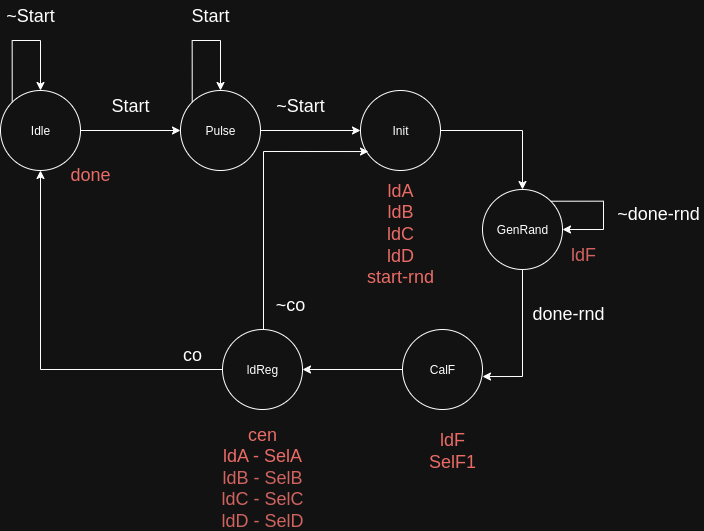

The diagram above was exported from draw.io. Its source (the exported page's mxGraphModel, read from the mxfile embedded in the PNG):
<mxGraphModel dx="1333" dy="661" grid="0" gridSize="10" guides="1" tooltips="1" connect="1" arrows="1" fold="1" page="1" pageScale="1" pageWidth="850" pageHeight="1100" math="0" shadow="0">
  <root>
    <mxCell id="0" />
    <mxCell id="1" parent="0" />
    <mxCell id="iyM0phru0mA89F1TT-0_-9" style="edgeStyle=orthogonalEdgeStyle;rounded=0;orthogonalLoop=1;jettySize=auto;html=1;entryX=0;entryY=0.5;entryDx=0;entryDy=0;" edge="1" parent="1" source="iyM0phru0mA89F1TT-0_-1" target="iyM0phru0mA89F1TT-0_-3">
      <mxGeometry relative="1" as="geometry" />
    </mxCell>
    <mxCell id="iyM0phru0mA89F1TT-0_-1" value="Idle" style="ellipse;whiteSpace=wrap;html=1;" vertex="1" parent="1">
      <mxGeometry x="127" y="191" width="80" height="80" as="geometry" />
    </mxCell>
    <mxCell id="iyM0phru0mA89F1TT-0_-13" style="edgeStyle=orthogonalEdgeStyle;rounded=0;orthogonalLoop=1;jettySize=auto;html=1;entryX=0;entryY=0.5;entryDx=0;entryDy=0;" edge="1" parent="1" source="iyM0phru0mA89F1TT-0_-3" target="iyM0phru0mA89F1TT-0_-4">
      <mxGeometry relative="1" as="geometry" />
    </mxCell>
    <mxCell id="iyM0phru0mA89F1TT-0_-3" value="Pulse" style="ellipse;whiteSpace=wrap;html=1;" vertex="1" parent="1">
      <mxGeometry x="307" y="191" width="80" height="80" as="geometry" />
    </mxCell>
    <mxCell id="iyM0phru0mA89F1TT-0_-22" style="edgeStyle=orthogonalEdgeStyle;rounded=0;orthogonalLoop=1;jettySize=auto;html=1;entryX=0.5;entryY=0;entryDx=0;entryDy=0;" edge="1" parent="1" source="iyM0phru0mA89F1TT-0_-4" target="iyM0phru0mA89F1TT-0_-6">
      <mxGeometry relative="1" as="geometry" />
    </mxCell>
    <mxCell id="iyM0phru0mA89F1TT-0_-4" value="Init" style="ellipse;whiteSpace=wrap;html=1;" vertex="1" parent="1">
      <mxGeometry x="487" y="191" width="80" height="80" as="geometry" />
    </mxCell>
    <mxCell id="iyM0phru0mA89F1TT-0_-34" style="edgeStyle=orthogonalEdgeStyle;rounded=0;orthogonalLoop=1;jettySize=auto;html=1;entryX=1;entryY=0.5;entryDx=0;entryDy=0;" edge="1" parent="1" source="iyM0phru0mA89F1TT-0_-5" target="iyM0phru0mA89F1TT-0_-7">
      <mxGeometry relative="1" as="geometry" />
    </mxCell>
    <mxCell id="iyM0phru0mA89F1TT-0_-5" value="CalF" style="ellipse;whiteSpace=wrap;html=1;" vertex="1" parent="1">
      <mxGeometry x="529" y="430" width="80" height="80" as="geometry" />
    </mxCell>
    <mxCell id="iyM0phru0mA89F1TT-0_-25" style="edgeStyle=orthogonalEdgeStyle;rounded=0;orthogonalLoop=1;jettySize=auto;html=1;entryX=1;entryY=0.588;entryDx=0;entryDy=0;entryPerimeter=0;exitX=0.5;exitY=1;exitDx=0;exitDy=0;" edge="1" parent="1" source="iyM0phru0mA89F1TT-0_-6" target="iyM0phru0mA89F1TT-0_-5">
      <mxGeometry relative="1" as="geometry">
        <mxPoint x="649" y="550" as="targetPoint" />
        <mxPoint x="659" y="380" as="sourcePoint" />
      </mxGeometry>
    </mxCell>
    <mxCell id="iyM0phru0mA89F1TT-0_-6" value="GenRand" style="ellipse;whiteSpace=wrap;html=1;" vertex="1" parent="1">
      <mxGeometry x="609" y="290" width="80" height="80" as="geometry" />
    </mxCell>
    <mxCell id="iyM0phru0mA89F1TT-0_-26" style="edgeStyle=orthogonalEdgeStyle;rounded=0;orthogonalLoop=1;jettySize=auto;html=1;entryX=0.5;entryY=1;entryDx=0;entryDy=0;" edge="1" parent="1" source="iyM0phru0mA89F1TT-0_-7" target="iyM0phru0mA89F1TT-0_-1">
      <mxGeometry relative="1" as="geometry" />
    </mxCell>
    <mxCell id="iyM0phru0mA89F1TT-0_-7" value="ldReg" style="ellipse;whiteSpace=wrap;html=1;" vertex="1" parent="1">
      <mxGeometry x="349" y="430" width="80" height="80" as="geometry" />
    </mxCell>
    <mxCell id="iyM0phru0mA89F1TT-0_-10" value="&lt;font style=&quot;font-size: 18px;&quot;&gt;Start&lt;/font&gt;" style="text;html=1;align=center;verticalAlign=middle;whiteSpace=wrap;rounded=0;" vertex="1" parent="1">
      <mxGeometry x="227" y="191" width="60" height="30" as="geometry" />
    </mxCell>
    <mxCell id="iyM0phru0mA89F1TT-0_-12" value="&lt;font style=&quot;font-size: 18px; color: light-dark(rgb(0, 0, 0), rgb(234, 107, 102));&quot;&gt;done&lt;/font&gt;" style="text;html=1;align=center;verticalAlign=middle;whiteSpace=wrap;rounded=0;" vertex="1" parent="1">
      <mxGeometry x="187" y="260" width="60" height="30" as="geometry" />
    </mxCell>
    <mxCell id="iyM0phru0mA89F1TT-0_-14" style="edgeStyle=orthogonalEdgeStyle;rounded=0;orthogonalLoop=1;jettySize=auto;html=1;exitX=0;exitY=0;exitDx=0;exitDy=0;entryX=0.5;entryY=0;entryDx=0;entryDy=0;" edge="1" parent="1" source="iyM0phru0mA89F1TT-0_-1" target="iyM0phru0mA89F1TT-0_-1">
      <mxGeometry relative="1" as="geometry">
        <Array as="points">
          <mxPoint x="139" y="141" />
          <mxPoint x="167" y="141" />
        </Array>
      </mxGeometry>
    </mxCell>
    <mxCell id="iyM0phru0mA89F1TT-0_-15" value="&lt;font style=&quot;font-size: 18px;&quot;&gt;~Start&lt;/font&gt;" style="text;html=1;align=center;verticalAlign=middle;whiteSpace=wrap;rounded=0;" vertex="1" parent="1">
      <mxGeometry x="397" y="191" width="60" height="30" as="geometry" />
    </mxCell>
    <mxCell id="iyM0phru0mA89F1TT-0_-16" style="edgeStyle=orthogonalEdgeStyle;rounded=0;orthogonalLoop=1;jettySize=auto;html=1;exitX=0;exitY=0;exitDx=0;exitDy=0;entryX=0.5;entryY=0;entryDx=0;entryDy=0;" edge="1" parent="1" source="iyM0phru0mA89F1TT-0_-3" target="iyM0phru0mA89F1TT-0_-3">
      <mxGeometry relative="1" as="geometry">
        <Array as="points">
          <mxPoint x="319" y="141" />
          <mxPoint x="347" y="141" />
        </Array>
      </mxGeometry>
    </mxCell>
    <mxCell id="iyM0phru0mA89F1TT-0_-17" value="&lt;font style=&quot;font-size: 18px;&quot;&gt;Start&lt;/font&gt;" style="text;html=1;align=center;verticalAlign=middle;whiteSpace=wrap;rounded=0;" vertex="1" parent="1">
      <mxGeometry x="307" y="101" width="60" height="30" as="geometry" />
    </mxCell>
    <mxCell id="iyM0phru0mA89F1TT-0_-18" value="&lt;font style=&quot;font-size: 18px;&quot;&gt;~Start&lt;/font&gt;" style="text;html=1;align=center;verticalAlign=middle;whiteSpace=wrap;rounded=0;" vertex="1" parent="1">
      <mxGeometry x="127" y="101" width="60" height="30" as="geometry" />
    </mxCell>
    <mxCell id="iyM0phru0mA89F1TT-0_-19" value="&lt;font style=&quot;font-size: 18px; color: light-dark(rgb(0, 0, 0), rgb(234, 107, 102));&quot;&gt;ldA&lt;/font&gt;&lt;div&gt;&lt;font style=&quot;font-size: 18px; color: light-dark(rgb(0, 0, 0), rgb(234, 107, 102));&quot;&gt;ldB&lt;/font&gt;&lt;/div&gt;&lt;div&gt;&lt;font style=&quot;font-size: 18px; color: light-dark(rgb(0, 0, 0), rgb(234, 107, 102));&quot;&gt;ldC&lt;/font&gt;&lt;/div&gt;&lt;div&gt;&lt;font style=&quot;font-size: 18px; color: light-dark(rgb(0, 0, 0), rgb(234, 107, 102));&quot;&gt;ldD&lt;/font&gt;&lt;/div&gt;&lt;div&gt;&lt;font style=&quot;font-size: 18px; color: light-dark(rgb(0, 0, 0), rgb(234, 107, 102));&quot;&gt;start-rnd&lt;/font&gt;&lt;/div&gt;&lt;div&gt;&lt;font style=&quot;font-size: 18px; color: light-dark(rgb(0, 0, 0), rgb(234, 107, 102));&quot;&gt;&lt;br&gt;&lt;/font&gt;&lt;/div&gt;" style="text;html=1;align=center;verticalAlign=middle;whiteSpace=wrap;rounded=0;" vertex="1" parent="1">
      <mxGeometry x="471" y="330" width="112" height="30" as="geometry" />
    </mxCell>
    <mxCell id="iyM0phru0mA89F1TT-0_-20" value="&lt;font color=&quot;#ea6b66&quot;&gt;&lt;span style=&quot;font-size: 18px;&quot;&gt;ldF&lt;/span&gt;&lt;/font&gt;" style="text;html=1;align=center;verticalAlign=middle;whiteSpace=wrap;rounded=0;" vertex="1" parent="1">
      <mxGeometry x="680" y="340" width="60" height="30" as="geometry" />
    </mxCell>
    <mxCell id="iyM0phru0mA89F1TT-0_-23" value="&lt;font style=&quot;font-size: 18px;&quot;&gt;done-rnd&lt;/font&gt;&lt;div&gt;&lt;font style=&quot;font-size: 18px;&quot;&gt;&lt;br&gt;&lt;/font&gt;&lt;/div&gt;" style="text;html=1;align=center;verticalAlign=middle;whiteSpace=wrap;rounded=0;" vertex="1" parent="1">
      <mxGeometry x="650" y="410" width="90" height="30" as="geometry" />
    </mxCell>
    <mxCell id="iyM0phru0mA89F1TT-0_-27" value="&lt;span style=&quot;font-size: 18px;&quot;&gt;co&lt;/span&gt;" style="text;html=1;align=center;verticalAlign=middle;whiteSpace=wrap;rounded=0;" vertex="1" parent="1">
      <mxGeometry x="289" y="440" width="60" height="30" as="geometry" />
    </mxCell>
    <mxCell id="iyM0phru0mA89F1TT-0_-29" value="&lt;span style=&quot;font-size: 18px;&quot;&gt;~co&lt;/span&gt;" style="text;html=1;align=center;verticalAlign=middle;whiteSpace=wrap;rounded=0;" vertex="1" parent="1">
      <mxGeometry x="387" y="390" width="60" height="30" as="geometry" />
    </mxCell>
    <mxCell id="iyM0phru0mA89F1TT-0_-30" value="&lt;font style=&quot;font-size: 18px;&quot;&gt;~done-rnd&lt;/font&gt;&lt;div&gt;&lt;font style=&quot;font-size: 18px;&quot;&gt;&lt;br&gt;&lt;/font&gt;&lt;/div&gt;" style="text;html=1;align=center;verticalAlign=middle;whiteSpace=wrap;rounded=0;" vertex="1" parent="1">
      <mxGeometry x="740" y="310" width="90" height="30" as="geometry" />
    </mxCell>
    <mxCell id="iyM0phru0mA89F1TT-0_-33" value="&lt;font style=&quot;color: light-dark(rgb(0, 0, 0), rgb(234, 107, 102));&quot;&gt;&lt;span style=&quot;font-size: 18px;&quot;&gt;ldF&lt;/span&gt;&lt;/font&gt;&lt;div&gt;&lt;font style=&quot;color: light-dark(rgb(0, 0, 0), rgb(234, 107, 102));&quot;&gt;&lt;span style=&quot;font-size: 18px;&quot;&gt;SelF1&lt;/span&gt;&lt;/font&gt;&lt;/div&gt;" style="text;html=1;align=center;verticalAlign=middle;whiteSpace=wrap;rounded=0;" vertex="1" parent="1">
      <mxGeometry x="549" y="523" width="60" height="55" as="geometry" />
    </mxCell>
    <mxCell id="iyM0phru0mA89F1TT-0_-35" value="&lt;div&gt;&lt;font style=&quot;color: light-dark(rgb(0, 0, 0), rgb(234, 107, 102));&quot;&gt;&lt;span style=&quot;font-size: 18px;&quot;&gt;cen&lt;/span&gt;&lt;/font&gt;&lt;/div&gt;&lt;font style=&quot;color: light-dark(rgb(0, 0, 0), rgb(234, 107, 102));&quot;&gt;&lt;span style=&quot;font-size: 18px;&quot;&gt;ldA - SelA&lt;/span&gt;&lt;/font&gt;&lt;div&gt;&lt;font color=&quot;#ea6b66&quot;&gt;&lt;span style=&quot;font-size: 18px;&quot;&gt;ldB - SelB&lt;/span&gt;&lt;/font&gt;&lt;/div&gt;&lt;div&gt;&lt;span style=&quot;color: rgb(234, 107, 102); font-size: 18px;&quot;&gt;ldC - SelC&lt;/span&gt;&lt;/div&gt;&lt;div&gt;&lt;span style=&quot;color: rgb(234, 107, 102); font-size: 18px;&quot;&gt;ldD - SelD&lt;/span&gt;&lt;span style=&quot;color: rgb(234, 107, 102); font-size: 18px;&quot;&gt;&lt;br&gt;&lt;/span&gt;&lt;/div&gt;" style="text;html=1;align=center;verticalAlign=middle;whiteSpace=wrap;rounded=0;" vertex="1" parent="1">
      <mxGeometry x="324" y="550" width="130" height="55" as="geometry" />
    </mxCell>
    <mxCell id="iyM0phru0mA89F1TT-0_-36" style="edgeStyle=orthogonalEdgeStyle;rounded=0;orthogonalLoop=1;jettySize=auto;html=1;entryX=0.1;entryY=0.763;entryDx=0;entryDy=0;entryPerimeter=0;" edge="1" parent="1" source="iyM0phru0mA89F1TT-0_-7" target="iyM0phru0mA89F1TT-0_-4">
      <mxGeometry relative="1" as="geometry">
        <Array as="points">
          <mxPoint x="390" y="252" />
        </Array>
      </mxGeometry>
    </mxCell>
    <mxCell id="iyM0phru0mA89F1TT-0_-37" style="edgeStyle=orthogonalEdgeStyle;rounded=0;orthogonalLoop=1;jettySize=auto;html=1;exitX=1;exitY=0;exitDx=0;exitDy=0;entryX=1;entryY=0.5;entryDx=0;entryDy=0;" edge="1" parent="1" source="iyM0phru0mA89F1TT-0_-6" target="iyM0phru0mA89F1TT-0_-6">
      <mxGeometry relative="1" as="geometry">
        <Array as="points">
          <mxPoint x="730" y="302" />
          <mxPoint x="730" y="330" />
        </Array>
      </mxGeometry>
    </mxCell>
  </root>
</mxGraphModel>